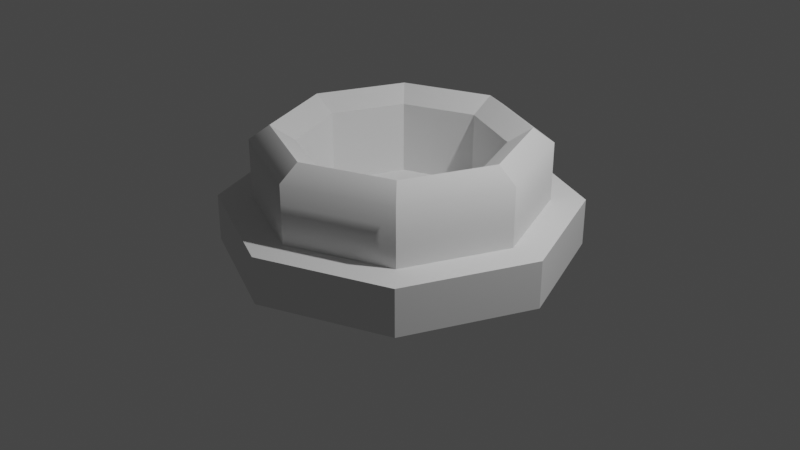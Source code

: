 # Source: candlestand.blend  (saved by Blender 3.5.10; exported with 4.5.12 LTS)
import bpy
from mathutils import Matrix  # noqa: F401  (used for matrix-valued properties, if any)

bpy.ops.wm.read_factory_settings(use_empty=True)
scene = bpy.context.scene
scene.name = 'Scene'

# ---- collections
col_collection = bpy.data.collections.new('Collection'); scene.collection.children.link(col_collection)

# ---- node groups
ng_auto_smooth = bpy.data.node_groups.new('Auto Smooth', 'GeometryNodeTree')
_s = ng_auto_smooth.interface.new_socket(name='Geometry', in_out='OUTPUT', socket_type='NodeSocketGeometry')
_s = ng_auto_smooth.interface.new_socket(name='Geometry', in_out='INPUT', socket_type='NodeSocketGeometry')
_s = ng_auto_smooth.interface.new_socket(name='Angle', in_out='INPUT', socket_type='NodeSocketFloat')
_s.subtype = 'ANGLE'
_s.min_value = 0.0
_s.max_value = 3.142
ng_auto_smooth.is_modifier = True
_N = ng_auto_smooth.nodes; _L = ng_auto_smooth.links
n0 = _N.new('NodeGroupOutput'); n0.name = 'Group Output'; n0.location = (480, -100)
n1 = _N.new('NodeGroupInput'); n1.name = 'Group Input'; n1.location = (-420, -300)
n2 = _N.new('NodeGroupInput'); n2.name = 'Group Input.001'; n2.location = (-60, -100)
n3 = _N.new('GeometryNodeSetShadeSmooth'); n3.name = 'Set Shade Smooth'; n3.location = (120, -100)
n3.domain = 'EDGE'
n4 = _N.new('GeometryNodeSetShadeSmooth'); n4.name = 'Set Shade Smooth.001'; n4.location = (300, -100)
n5 = _N.new('GeometryNodeInputMeshEdgeAngle'); n5.name = 'Edge Angle'; n5.location = (-420, -220)
n6 = _N.new('GeometryNodeInputEdgeSmooth'); n6.name = 'Is Edge Smooth'; n6.location = (-60, -160)
n7 = _N.new('GeometryNodeInputShadeSmooth'); n7.name = 'Is Face Smooth'; n7.location = (-240, -340)
n8 = _N.new('FunctionNodeBooleanMath'); n8.name = 'Boolean Math'; n8.location = (-60, -220)
n9 = _N.new('FunctionNodeCompare'); n9.name = 'Compare'; n9.location = (-240, -180)
n9.operation = 'LESS_EQUAL'
_L.new(n5.outputs[0], n9.inputs[0])
_L.new(n4.outputs[0], n0.inputs[0])
_L.new(n1.outputs[1], n9.inputs[1])
_L.new(n9.outputs[0], n8.inputs[0])
_L.new(n7.outputs[0], n8.inputs[1])
_L.new(n2.outputs[0], n3.inputs[0])
_L.new(n6.outputs[0], n3.inputs[1])
_L.new(n3.outputs[0], n4.inputs[0])
_L.new(n8.outputs[0], n3.inputs[2])
n0.is_active_output = True

# ---- world
world_world = bpy.data.worlds.new('World'); scene.world = world_world
world_world.use_nodes = True; world_world.node_tree.nodes.clear()
_N = world_world.node_tree.nodes; _L = world_world.node_tree.links
n0 = _N.new('ShaderNodeOutputWorld'); n0.name = 'World Output'; n0.location = (300, 300)
n1 = _N.new('ShaderNodeBackground'); n1.name = 'Background'; n1.location = (10, 300)
n1.inputs[0].default_value = (0.05088, 0.05088, 0.05088, 1.0)
_L.new(n1.outputs[0], n0.inputs[0])
n0.is_active_output = True
world_world.color = (0.05088, 0.05088, 0.05088)
world_world.use_sun_shadow = False
world_world.sun_shadow_jitter_overblur = 0.0

# ---- cameras
cam_camera = bpy.data.cameras.new('Camera')
cam_camera.clip_end = 100.0
cam_camera.ortho_scale = 7.314

# ---- lights
light_light = bpy.data.lights.new('Light', 'POINT')
light_light.transmission_factor = 0.0
light_light.energy = 1000.0
light_light.shadow_soft_size = 0.1
light_light.shadow_maximum_resolution = 0.006
light_light.use_absolute_resolution = True

# ---- meshes
me_cylinder_012 = bpy.data.meshes.new('Cylinder.012')
me_cylinder_012.from_pydata([(0.0, 1.0, -1.0), (-1.209e-08, 0.8107, 1.0), (0.7071, 0.7071, -1.0), (0.5732, 0.5732, 1.0), (1.0, 0.0, -1.0), (0.8107, 4.096e-10, 1.0), (0.7071, -0.7071, -1.0), (0.5732, -0.5732, 1.0), (0.0, -1.0, -1.0), (-1.209e-08, -0.8107, 1.0), (-0.7071, -0.7071, -1.0), (-0.5732, -0.5732, 1.0), (-1.0, 0.0, -1.0), (-0.8107, 4.096e-10, 1.0), (-0.7071, 0.7071, -1.0), (-0.5732, 0.5732, 1.0), (0.7071, 0.7071, 1.0), (0.0, 1.0, 1.0), (1.0, 0.0, 1.0), (0.7071, -0.7071, 1.0), (0.0, -1.0, 1.0), (-0.7071, -0.7071, 1.0), (-1.0, 0.0, 1.0), (-0.7071, 0.7071, 1.0), (0.398, 0.398, 3.485), (-2.008e-08, 0.5629, 3.485), (0.5629, 4.096e-10, 3.485), (0.398, -0.398, 3.485), (-2.008e-08, -0.5629, 3.485), (-0.398, -0.398, 3.485), (-0.5629, 4.096e-10, 3.485), (-0.398, 0.398, 3.485), (0.5732, 0.5732, 3.485), (-1.209e-08, 0.8107, 3.485), (0.8107, 4.096e-10, 3.485), (0.5732, -0.5732, 3.485), (-1.209e-08, -0.8107, 3.485), (-0.5732, -0.5732, 3.485), (-0.8107, 4.096e-10, 3.485), (-0.5732, 0.5732, 3.485), (-1.584e-08, 0.6946, 4.108), (0.4911, 0.4911, 4.108), (0.6946, 4.096e-10, 4.108), (0.4911, -0.4911, 4.108), (-1.584e-08, -0.6946, 4.108), (-0.4911, -0.4911, 4.108), (-0.6946, 4.096e-10, 4.108), (-0.4911, 0.4911, 4.108), (0.398, 0.398, 3.485), (-2.008e-08, 0.5629, 3.485), (0.5629, 4.096e-10, 3.485), (0.398, -0.398, 3.485), (-2.008e-08, -0.5629, 3.485), (-0.398, -0.398, 3.485), (-0.5629, 4.096e-10, 3.485), (-0.398, 0.398, 3.485), (0.398, 0.398, 0.3911), (-2.008e-08, 0.5629, 0.3911), (0.5629, 4.096e-10, 0.3911), (0.398, -0.398, 0.3911), (-2.008e-08, -0.5629, 0.3911), (-0.398, -0.398, 0.3911), (-0.5629, 4.096e-10, 0.3911), (-0.398, 0.398, 0.3911)], [], [(0, 17, 16, 2), (2, 16, 18, 4), (4, 18, 19, 6), (6, 19, 20, 8), (8, 20, 21, 10), (10, 21, 22, 12), (11, 9, 36, 37), (12, 22, 23, 14), (14, 23, 17, 0), (0, 2, 4, 6, 8, 10, 12, 14), (15, 1, 3, 5, 7, 9, 11, 13, 22, 21, 20, 19, 18, 16, 17, 23), (13, 15, 23, 22), (25, 31, 63, 57), (7, 5, 34, 35), (3, 1, 33, 32), (1, 15, 39, 33), (13, 11, 37, 38), (9, 7, 35, 36), (5, 3, 32, 34), (15, 13, 38, 39), (40, 41, 32, 33), (41, 42, 34, 32), (42, 43, 35, 34), (43, 44, 36, 35), (44, 45, 37, 36), (45, 46, 38, 37), (46, 47, 39, 38), (47, 40, 33, 39), (55, 49, 40, 47), (54, 55, 47, 46), (53, 54, 46, 45), (52, 53, 45, 44), (51, 52, 44, 43), (50, 51, 43, 42), (48, 50, 42, 41), (49, 48, 41, 40), (25, 24, 48, 49), (24, 26, 50, 48), (26, 27, 51, 50), (27, 28, 52, 51), (28, 29, 53, 52), (29, 30, 54, 53), (30, 31, 55, 54), (31, 25, 49, 55), (56, 57, 63, 62, 61, 60, 59, 58), (30, 29, 61, 62), (28, 27, 59, 60), (26, 24, 56, 58), (31, 30, 62, 63), (29, 28, 60, 61), (27, 26, 58, 59), (24, 25, 57, 56)])
me_cylinder_012.polygons.foreach_set('use_smooth', [True] * 52)
_uv = me_cylinder_012.uv_layers.new(name='UVMap')
_uv.uv.foreach_set('vector', [0.7176, 0.0, 0.7176, 0.2843, 0.6404, 0.2899, 0.6404, 0.005591, 0.5633, 0.7157, 0.5633, 1.0, 0.4862, 0.9944, 0.4862, 0.7101, 0.4862, 0.7101, 0.4862, 0.9944, 0.3771, 0.9944, 0.3771, 0.7101, 0.2633, 0.4524, 0.2633, 0.7367, 0.1862, 0.7311, 0.1862, 0.4468, 0.1862, 0.4468, 0.1862, 0.7311, 0.07713, 0.7311, 0.07713, 0.4468, 0.07713, 0.4468, 0.07713, 0.7311, 0.0, 0.7367, 2.548e-08, 0.4524, 0.5779, 0.4468, 0.4895, 0.4468, 0.4895, 0.09363, 0.5779, 0.09363, 0.9038, 0.005591, 0.9038, 0.2899, 0.8267, 0.2843, 0.8267, 0.0, 0.8267, 0.0, 0.8267, 0.2843, 0.7176, 0.2843, 0.7176, 0.0, 0.6404, 0.367, 0.7176, 0.2899, 0.8267, 0.2899, 0.9038, 0.367, 0.9038, 0.4761, 0.8267, 0.5532, 0.7176, 0.5532, 0.6404, 0.4761, 0.4646, 0.4717, 0.402, 0.5342, 0.402, 0.6227, 0.4646, 0.6852, 0.553, 0.6852, 0.6155, 0.6227, 0.6155, 0.5342, 0.553, 0.4717, 0.5633, 0.4468, 0.6404, 0.5239, 0.6404, 0.633, 0.5633, 0.7101, 0.4542, 0.7101, 0.3771, 0.633, 0.3771, 0.5239, 0.4542, 0.4468, 0.553, 0.4717, 0.4646, 0.4717, 0.4542, 0.4468, 0.5633, 0.4468, 0.6839, 0.9961, 0.6404, 0.9929, 0.6404, 0.5532, 0.6839, 0.5564, 0.06253, 0.0, 0.151, 0.0, 0.151, 0.3532, 0.06253, 0.3532, 0.2135, 0.004533, 0.276, 0.0, 0.276, 0.3532, 0.2135, 0.3577, 0.276, 0.0, 0.3644, 0.0, 0.3644, 0.3532, 0.276, 0.3532, 0.6404, 0.4423, 0.5779, 0.4468, 0.5779, 0.09363, 0.6404, 0.0891, 0.4895, 0.4468, 0.427, 0.4423, 0.427, 0.0891, 0.4895, 0.09363, 0.151, 0.0, 0.2135, 0.004533, 0.2135, 0.3577, 0.151, 0.3532, 0.3644, 0.0, 0.427, 0.004533, 0.427, 0.3577, 0.3644, 0.3532, 0.2823, 0.4429, 0.2288, 0.4468, 0.2135, 0.3577, 0.276, 0.3532, 0.1982, 0.4468, 0.1446, 0.4429, 0.151, 0.3532, 0.2135, 0.3577, 0.1446, 0.4429, 0.06886, 0.4429, 0.06253, 0.3532, 0.151, 0.3532, 0.06886, 0.4429, 0.01529, 0.4468, 0.0, 0.3577, 0.06253, 0.3532, 0.4958, 0.003883, 0.5716, 0.003883, 0.5779, 0.09363, 0.4895, 0.09363, 0.5716, 0.003883, 0.6252, 0.0, 0.6404, 0.0891, 0.5779, 0.09363, 0.4117, 0.4468, 0.3581, 0.4429, 0.3644, 0.3532, 0.427, 0.3577, 0.3581, 0.4429, 0.2823, 0.4429, 0.276, 0.3532, 0.3644, 0.3532, 0.1514, 0.7974, 0.1482, 0.754, 0.2374, 0.7367, 0.2413, 0.7902, 0.1514, 0.8588, 0.1514, 0.7974, 0.2413, 0.7902, 0.2413, 0.866, 0.1482, 0.9022, 0.1514, 0.8588, 0.2413, 0.866, 0.2374, 0.9196, 0.9069, 0.06075, 0.9038, 0.01734, 0.9929, 0.0, 0.9968, 0.05357, 0.9069, 0.1222, 0.9069, 0.06075, 0.9968, 0.05357, 0.9968, 0.1293, 0.9038, 0.1656, 0.9069, 0.1222, 0.9968, 0.1293, 0.9929, 0.1829, 0.9939, 0.2542, 0.9957, 0.2976, 0.9061, 0.3123, 0.9038, 0.2586, 0.9957, 0.1928, 0.9939, 0.2542, 0.9038, 0.2586, 0.9061, 0.1829, 0.2633, 0.4468, 0.2633, 0.4468, 0.2633, 0.4468, 0.2633, 0.4468, 0.2633, 0.4468, 0.2633, 0.4468, 0.2633, 0.4468, 0.2633, 0.4468, 0.2633, 0.4468, 0.2633, 0.4468, 0.2633, 0.4468, 0.2633, 0.4468, 0.2633, 0.4468, 0.2633, 0.4468, 0.2633, 0.4468, 0.2633, 0.4468, 0.2633, 0.4468, 0.2633, 0.4468, 0.2633, 0.4468, 0.2633, 0.4468, 0.2633, 0.4468, 0.2633, 0.4468, 0.2633, 0.4468, 0.2633, 0.4468, 0.2633, 0.4468, 0.2633, 0.4468, 0.2633, 0.4468, 0.2633, 0.4468, 0.2633, 0.4468, 0.2633, 0.4468, 0.2633, 0.4468, 0.2633, 0.4468, 0.0, 0.8415, 8.495e-09, 0.7801, 0.04342, 0.7367, 0.1048, 0.7367, 0.1482, 0.7801, 0.1482, 0.8415, 0.1048, 0.8849, 0.04342, 0.8849, 0.3068, 0.8896, 0.2633, 0.8865, 0.2633, 0.4468, 0.3068, 0.4499, 0.8935, 0.9961, 0.8321, 0.9961, 0.8321, 0.5564, 0.8935, 0.5564, 0.7887, 0.9929, 0.7453, 0.9961, 0.7453, 0.5564, 0.7887, 0.5532, 0.3682, 0.8896, 0.3068, 0.8896, 0.3068, 0.4499, 0.3682, 0.4499, 0.9369, 0.9929, 0.8935, 0.9961, 0.8935, 0.5564, 0.9369, 0.5532, 0.8321, 0.9961, 0.7887, 0.9929, 0.7887, 0.5532, 0.8321, 0.5564, 0.7453, 0.9961, 0.6839, 0.9961, 0.6839, 0.5564, 0.7453, 0.5564])
me_cylinder_012.update()

# ---- objects
ob_light = bpy.data.objects.new('Light', light_light)
ob_camera = bpy.data.objects.new('Camera', cam_camera)
ob_candle_stand = bpy.data.objects.new('candle stand', me_cylinder_012)

# ---- transforms, parenting, visibility, modifiers, constraints
ob_light.location = (4.076, 1.005, 5.904)
ob_light.rotation_euler = (0.6503, 0.05522, 1.866)
ob_light.lock_rotations_4d = False
ob_light.empty_display_type = 'ARROWS'
ob_light.color = (0.0, 0.0, 0.0, 0.0)
ob_light.lineart.crease_threshold = 0.0
ob_camera.location = (7.359, -6.926, 4.958)
ob_camera.rotation_euler = (1.109, 0.0, 0.8149)
ob_camera.lock_rotations_4d = False
ob_camera.empty_display_type = 'ARROWS'
ob_camera.color = (0.0, 0.0, 0.0, 0.0)
ob_camera.display_type = 'WIRE'
ob_camera.lineart.crease_threshold = 0.0
ob_candle_stand.location = (0.02537, 1.833e-08, 3.667e-08)
ob_candle_stand.scale = (1.845, 1.845, 0.2457)
_m = ob_candle_stand.modifiers.new('Auto Smooth', 'NODES')
_m.node_group = ng_auto_smooth
_gi = [s.identifier for s in ng_auto_smooth.interface.items_tree if s.item_type == 'SOCKET' and s.in_out == 'INPUT']
_m[_gi[1]] = 0.5236  # Angle

# ---- collection membership
col_collection.objects.link(ob_light)
col_collection.objects.link(ob_camera)
col_collection.objects.link(ob_candle_stand)

# ---- scene / render settings (as saved in the file)
scene.camera = ob_camera
scene.frame_start = 1; scene.frame_end = 250; scene.frame_set(1)
scene.render.engine = 'BLENDER_EEVEE_NEXT'
scene.cycles.sampling_pattern = 'TABULATED_SOBOL'
scene.view_settings.view_transform = 'Filmic'
bpy.context.view_layer.update()
